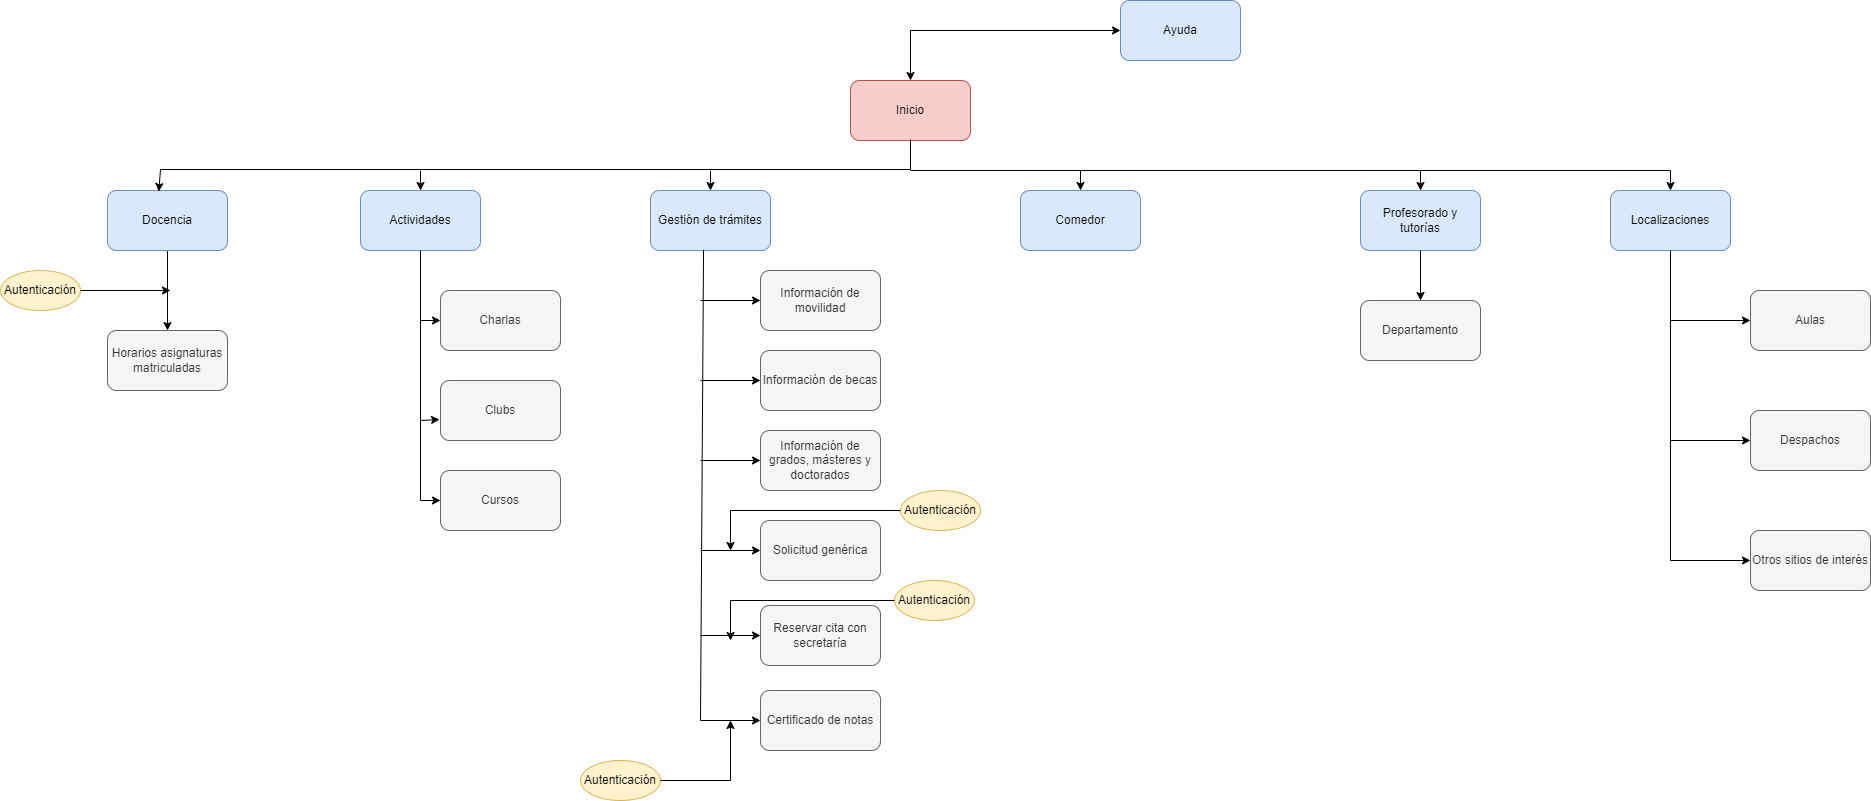

The diagram above was exported from draw.io. Its source (the exported page's mxGraphModel, read from the mxfile embedded in the PNG):
<mxGraphModel dx="2227" dy="1881" grid="1" gridSize="10" guides="1" tooltips="1" connect="1" arrows="1" fold="1" page="1" pageScale="1" pageWidth="827" pageHeight="1169" math="0" shadow="0">
  <root>
    <mxCell id="0" />
    <mxCell id="1" parent="0" />
    <mxCell id="WYK5GVYj1YptVruKztGQ-1" value="Inicio" style="rounded=1;whiteSpace=wrap;html=1;fillColor=#f8cecc;strokeColor=#b85450;" vertex="1" parent="1">
      <mxGeometry x="330" y="30" width="120" height="60" as="geometry" />
    </mxCell>
    <mxCell id="WYK5GVYj1YptVruKztGQ-14" style="edgeStyle=orthogonalEdgeStyle;rounded=0;orthogonalLoop=1;jettySize=auto;html=1;exitX=0.5;exitY=1;exitDx=0;exitDy=0;entryX=0.5;entryY=0;entryDx=0;entryDy=0;" edge="1" parent="1" source="WYK5GVYj1YptVruKztGQ-2" target="WYK5GVYj1YptVruKztGQ-13">
      <mxGeometry relative="1" as="geometry" />
    </mxCell>
    <mxCell id="WYK5GVYj1YptVruKztGQ-2" value="Docencia" style="rounded=1;whiteSpace=wrap;html=1;fillColor=#dae8fc;strokeColor=#6c8ebf;" vertex="1" parent="1">
      <mxGeometry x="-413" y="140" width="120" height="60" as="geometry" />
    </mxCell>
    <mxCell id="WYK5GVYj1YptVruKztGQ-4" value="Gestión de trámites" style="rounded=1;whiteSpace=wrap;html=1;fillColor=#dae8fc;strokeColor=#6c8ebf;" vertex="1" parent="1">
      <mxGeometry x="130" y="140" width="120" height="60" as="geometry" />
    </mxCell>
    <mxCell id="WYK5GVYj1YptVruKztGQ-5" value="Comedor" style="rounded=1;whiteSpace=wrap;html=1;fillColor=#dae8fc;strokeColor=#6c8ebf;" vertex="1" parent="1">
      <mxGeometry x="500" y="140" width="120" height="60" as="geometry" />
    </mxCell>
    <mxCell id="WYK5GVYj1YptVruKztGQ-6" value="Profesorado y tutorías" style="rounded=1;whiteSpace=wrap;html=1;fillColor=#dae8fc;strokeColor=#6c8ebf;" vertex="1" parent="1">
      <mxGeometry x="840" y="140" width="120" height="60" as="geometry" />
    </mxCell>
    <mxCell id="WYK5GVYj1YptVruKztGQ-7" value="Localizaciones" style="rounded=1;whiteSpace=wrap;html=1;fillColor=#dae8fc;strokeColor=#6c8ebf;" vertex="1" parent="1">
      <mxGeometry x="1090" y="140" width="120" height="60" as="geometry" />
    </mxCell>
    <mxCell id="WYK5GVYj1YptVruKztGQ-9" value="Actividades" style="rounded=1;whiteSpace=wrap;html=1;fillColor=#dae8fc;strokeColor=#6c8ebf;" vertex="1" parent="1">
      <mxGeometry x="-160" y="140" width="120" height="60" as="geometry" />
    </mxCell>
    <mxCell id="WYK5GVYj1YptVruKztGQ-10" value="Ayuda" style="rounded=1;whiteSpace=wrap;html=1;fillColor=#dae8fc;strokeColor=#6c8ebf;" vertex="1" parent="1">
      <mxGeometry x="600" y="-50" width="120" height="60" as="geometry" />
    </mxCell>
    <mxCell id="WYK5GVYj1YptVruKztGQ-11" value="" style="endArrow=classic;startArrow=classic;html=1;rounded=0;entryX=0;entryY=0.5;entryDx=0;entryDy=0;exitX=0.5;exitY=0;exitDx=0;exitDy=0;" edge="1" parent="1" source="WYK5GVYj1YptVruKztGQ-1" target="WYK5GVYj1YptVruKztGQ-10">
      <mxGeometry width="50" height="50" relative="1" as="geometry">
        <mxPoint x="600" y="180" as="sourcePoint" />
        <mxPoint x="650" y="130" as="targetPoint" />
        <Array as="points">
          <mxPoint x="390" y="-20" />
        </Array>
      </mxGeometry>
    </mxCell>
    <mxCell id="WYK5GVYj1YptVruKztGQ-13" value="Horarios asignaturas matriculadas" style="rounded=1;whiteSpace=wrap;html=1;fillColor=#f5f5f5;fontColor=#333333;strokeColor=#666666;" vertex="1" parent="1">
      <mxGeometry x="-413" y="280" width="120" height="60" as="geometry" />
    </mxCell>
    <mxCell id="WYK5GVYj1YptVruKztGQ-15" value="Autenticación" style="ellipse;whiteSpace=wrap;html=1;fillColor=#fff2cc;strokeColor=#d6b656;" vertex="1" parent="1">
      <mxGeometry x="-520" y="220" width="80" height="40" as="geometry" />
    </mxCell>
    <mxCell id="WYK5GVYj1YptVruKztGQ-16" value="" style="endArrow=classic;html=1;rounded=0;exitX=1;exitY=0.5;exitDx=0;exitDy=0;" edge="1" parent="1" source="WYK5GVYj1YptVruKztGQ-15">
      <mxGeometry width="50" height="50" relative="1" as="geometry">
        <mxPoint x="-180" y="180" as="sourcePoint" />
        <mxPoint x="-350" y="240" as="targetPoint" />
      </mxGeometry>
    </mxCell>
    <mxCell id="WYK5GVYj1YptVruKztGQ-17" value="" style="endArrow=classic;html=1;rounded=0;exitX=0.5;exitY=1;exitDx=0;exitDy=0;entryX=0.427;entryY=0.017;entryDx=0;entryDy=0;entryPerimeter=0;" edge="1" parent="1" target="WYK5GVYj1YptVruKztGQ-2">
      <mxGeometry width="50" height="50" relative="1" as="geometry">
        <mxPoint x="390" y="89" as="sourcePoint" />
        <mxPoint x="-353" y="139" as="targetPoint" />
        <Array as="points">
          <mxPoint x="390" y="119" />
          <mxPoint x="-360" y="119" />
        </Array>
      </mxGeometry>
    </mxCell>
    <mxCell id="WYK5GVYj1YptVruKztGQ-18" value="" style="endArrow=classic;html=1;rounded=0;entryX=0.5;entryY=0;entryDx=0;entryDy=0;" edge="1" parent="1" target="WYK5GVYj1YptVruKztGQ-9">
      <mxGeometry width="50" height="50" relative="1" as="geometry">
        <mxPoint x="-100" y="120" as="sourcePoint" />
        <mxPoint x="80" y="130" as="targetPoint" />
      </mxGeometry>
    </mxCell>
    <mxCell id="WYK5GVYj1YptVruKztGQ-19" value="" style="endArrow=classic;html=1;rounded=0;entryX=0.5;entryY=0;entryDx=0;entryDy=0;" edge="1" parent="1" target="WYK5GVYj1YptVruKztGQ-4">
      <mxGeometry width="50" height="50" relative="1" as="geometry">
        <mxPoint x="190" y="120" as="sourcePoint" />
        <mxPoint x="80" y="130" as="targetPoint" />
      </mxGeometry>
    </mxCell>
    <mxCell id="WYK5GVYj1YptVruKztGQ-20" value="Charlas" style="rounded=1;whiteSpace=wrap;html=1;fillColor=#f5f5f5;fontColor=#333333;strokeColor=#666666;" vertex="1" parent="1">
      <mxGeometry x="-80" y="240" width="120" height="60" as="geometry" />
    </mxCell>
    <mxCell id="WYK5GVYj1YptVruKztGQ-21" value="Clubs" style="rounded=1;whiteSpace=wrap;html=1;fillColor=#f5f5f5;fontColor=#333333;strokeColor=#666666;" vertex="1" parent="1">
      <mxGeometry x="-80" y="330" width="120" height="60" as="geometry" />
    </mxCell>
    <mxCell id="WYK5GVYj1YptVruKztGQ-22" value="Cursos" style="rounded=1;whiteSpace=wrap;html=1;fillColor=#f5f5f5;fontColor=#333333;strokeColor=#666666;" vertex="1" parent="1">
      <mxGeometry x="-80" y="420" width="120" height="60" as="geometry" />
    </mxCell>
    <mxCell id="WYK5GVYj1YptVruKztGQ-23" value="" style="endArrow=classic;html=1;rounded=0;exitX=0.5;exitY=1;exitDx=0;exitDy=0;entryX=0;entryY=0.5;entryDx=0;entryDy=0;" edge="1" parent="1" source="WYK5GVYj1YptVruKztGQ-9" target="WYK5GVYj1YptVruKztGQ-22">
      <mxGeometry width="50" height="50" relative="1" as="geometry">
        <mxPoint x="70" y="280" as="sourcePoint" />
        <mxPoint x="120" y="230" as="targetPoint" />
        <Array as="points">
          <mxPoint x="-100" y="450" />
        </Array>
      </mxGeometry>
    </mxCell>
    <mxCell id="WYK5GVYj1YptVruKztGQ-24" value="" style="endArrow=classic;html=1;rounded=0;entryX=0;entryY=0.5;entryDx=0;entryDy=0;" edge="1" parent="1" target="WYK5GVYj1YptVruKztGQ-20">
      <mxGeometry width="50" height="50" relative="1" as="geometry">
        <mxPoint x="-100" y="270" as="sourcePoint" />
        <mxPoint x="120" y="230" as="targetPoint" />
      </mxGeometry>
    </mxCell>
    <mxCell id="WYK5GVYj1YptVruKztGQ-25" value="" style="endArrow=classic;html=1;rounded=0;entryX=-0.008;entryY=0.65;entryDx=0;entryDy=0;entryPerimeter=0;" edge="1" parent="1" target="WYK5GVYj1YptVruKztGQ-21">
      <mxGeometry width="50" height="50" relative="1" as="geometry">
        <mxPoint x="-100" y="370" as="sourcePoint" />
        <mxPoint x="120" y="230" as="targetPoint" />
      </mxGeometry>
    </mxCell>
    <mxCell id="WYK5GVYj1YptVruKztGQ-26" value="Departamento" style="rounded=1;whiteSpace=wrap;html=1;fillColor=#f5f5f5;fontColor=#333333;strokeColor=#666666;" vertex="1" parent="1">
      <mxGeometry x="840" y="250" width="120" height="60" as="geometry" />
    </mxCell>
    <mxCell id="WYK5GVYj1YptVruKztGQ-27" value="" style="endArrow=classic;html=1;rounded=0;exitX=0.5;exitY=1;exitDx=0;exitDy=0;entryX=0.5;entryY=0;entryDx=0;entryDy=0;" edge="1" parent="1" source="WYK5GVYj1YptVruKztGQ-6" target="WYK5GVYj1YptVruKztGQ-26">
      <mxGeometry width="50" height="50" relative="1" as="geometry">
        <mxPoint x="770" y="280" as="sourcePoint" />
        <mxPoint x="820" y="230" as="targetPoint" />
      </mxGeometry>
    </mxCell>
    <mxCell id="WYK5GVYj1YptVruKztGQ-28" value="" style="endArrow=classic;html=1;rounded=0;entryX=0.5;entryY=0;entryDx=0;entryDy=0;" edge="1" parent="1" target="WYK5GVYj1YptVruKztGQ-7">
      <mxGeometry width="50" height="50" relative="1" as="geometry">
        <mxPoint x="390" y="120" as="sourcePoint" />
        <mxPoint x="800" y="230" as="targetPoint" />
        <Array as="points">
          <mxPoint x="1150" y="120" />
        </Array>
      </mxGeometry>
    </mxCell>
    <mxCell id="WYK5GVYj1YptVruKztGQ-29" value="" style="endArrow=classic;html=1;rounded=0;entryX=0.5;entryY=0;entryDx=0;entryDy=0;" edge="1" parent="1" target="WYK5GVYj1YptVruKztGQ-5">
      <mxGeometry width="50" height="50" relative="1" as="geometry">
        <mxPoint x="560" y="120" as="sourcePoint" />
        <mxPoint x="800" y="230" as="targetPoint" />
      </mxGeometry>
    </mxCell>
    <mxCell id="WYK5GVYj1YptVruKztGQ-30" value="" style="endArrow=classic;html=1;rounded=0;entryX=0.5;entryY=0;entryDx=0;entryDy=0;" edge="1" parent="1" target="WYK5GVYj1YptVruKztGQ-6">
      <mxGeometry width="50" height="50" relative="1" as="geometry">
        <mxPoint x="900" y="120" as="sourcePoint" />
        <mxPoint x="800" y="230" as="targetPoint" />
      </mxGeometry>
    </mxCell>
    <mxCell id="WYK5GVYj1YptVruKztGQ-31" value="Información de movilidad" style="rounded=1;whiteSpace=wrap;html=1;fillColor=#f5f5f5;fontColor=#333333;strokeColor=#666666;" vertex="1" parent="1">
      <mxGeometry x="240" y="220" width="120" height="60" as="geometry" />
    </mxCell>
    <mxCell id="WYK5GVYj1YptVruKztGQ-32" value="Información de becas" style="rounded=1;whiteSpace=wrap;html=1;fillColor=#f5f5f5;fontColor=#333333;strokeColor=#666666;" vertex="1" parent="1">
      <mxGeometry x="240" y="300" width="120" height="60" as="geometry" />
    </mxCell>
    <mxCell id="WYK5GVYj1YptVruKztGQ-33" value="Información de grados, másteres y doctorados" style="rounded=1;whiteSpace=wrap;html=1;fillColor=#f5f5f5;fontColor=#333333;strokeColor=#666666;" vertex="1" parent="1">
      <mxGeometry x="240" y="380" width="120" height="60" as="geometry" />
    </mxCell>
    <mxCell id="WYK5GVYj1YptVruKztGQ-34" value="Solicitud genérica" style="rounded=1;whiteSpace=wrap;html=1;fillColor=#f5f5f5;fontColor=#333333;strokeColor=#666666;" vertex="1" parent="1">
      <mxGeometry x="240" y="470" width="120" height="60" as="geometry" />
    </mxCell>
    <mxCell id="WYK5GVYj1YptVruKztGQ-35" value="Certificado de notas" style="rounded=1;whiteSpace=wrap;html=1;fillColor=#f5f5f5;fontColor=#333333;strokeColor=#666666;" vertex="1" parent="1">
      <mxGeometry x="240" y="640" width="120" height="60" as="geometry" />
    </mxCell>
    <mxCell id="WYK5GVYj1YptVruKztGQ-36" value="Reservar cita con secretaría" style="rounded=1;whiteSpace=wrap;html=1;fillColor=#f5f5f5;fontColor=#333333;strokeColor=#666666;" vertex="1" parent="1">
      <mxGeometry x="240" y="555" width="120" height="60" as="geometry" />
    </mxCell>
    <mxCell id="WYK5GVYj1YptVruKztGQ-37" value="" style="endArrow=classic;html=1;rounded=0;exitX=0.442;exitY=0.99;exitDx=0;exitDy=0;exitPerimeter=0;entryX=0;entryY=0.5;entryDx=0;entryDy=0;" edge="1" parent="1" source="WYK5GVYj1YptVruKztGQ-4" target="WYK5GVYj1YptVruKztGQ-35">
      <mxGeometry width="50" height="50" relative="1" as="geometry">
        <mxPoint x="400" y="460" as="sourcePoint" />
        <mxPoint x="450" y="410" as="targetPoint" />
        <Array as="points">
          <mxPoint x="180" y="670" />
        </Array>
      </mxGeometry>
    </mxCell>
    <mxCell id="WYK5GVYj1YptVruKztGQ-38" value="" style="endArrow=classic;html=1;rounded=0;entryX=0;entryY=0.5;entryDx=0;entryDy=0;" edge="1" parent="1" target="WYK5GVYj1YptVruKztGQ-31">
      <mxGeometry width="50" height="50" relative="1" as="geometry">
        <mxPoint x="180" y="250" as="sourcePoint" />
        <mxPoint x="450" y="410" as="targetPoint" />
      </mxGeometry>
    </mxCell>
    <mxCell id="WYK5GVYj1YptVruKztGQ-39" value="" style="endArrow=classic;html=1;rounded=0;entryX=0;entryY=0.5;entryDx=0;entryDy=0;" edge="1" parent="1" target="WYK5GVYj1YptVruKztGQ-32">
      <mxGeometry width="50" height="50" relative="1" as="geometry">
        <mxPoint x="180" y="330" as="sourcePoint" />
        <mxPoint x="450" y="410" as="targetPoint" />
      </mxGeometry>
    </mxCell>
    <mxCell id="WYK5GVYj1YptVruKztGQ-40" value="" style="endArrow=classic;html=1;rounded=0;entryX=0;entryY=0.5;entryDx=0;entryDy=0;" edge="1" parent="1" target="WYK5GVYj1YptVruKztGQ-33">
      <mxGeometry width="50" height="50" relative="1" as="geometry">
        <mxPoint x="180" y="410" as="sourcePoint" />
        <mxPoint x="450" y="410" as="targetPoint" />
      </mxGeometry>
    </mxCell>
    <mxCell id="WYK5GVYj1YptVruKztGQ-41" value="" style="endArrow=classic;html=1;rounded=0;entryX=0;entryY=0.5;entryDx=0;entryDy=0;" edge="1" parent="1" target="WYK5GVYj1YptVruKztGQ-34">
      <mxGeometry width="50" height="50" relative="1" as="geometry">
        <mxPoint x="180" y="500" as="sourcePoint" />
        <mxPoint x="450" y="410" as="targetPoint" />
      </mxGeometry>
    </mxCell>
    <mxCell id="WYK5GVYj1YptVruKztGQ-42" value="" style="endArrow=classic;html=1;rounded=0;entryX=0;entryY=0.5;entryDx=0;entryDy=0;" edge="1" parent="1" target="WYK5GVYj1YptVruKztGQ-36">
      <mxGeometry width="50" height="50" relative="1" as="geometry">
        <mxPoint x="180" y="585" as="sourcePoint" />
        <mxPoint x="450" y="410" as="targetPoint" />
      </mxGeometry>
    </mxCell>
    <mxCell id="WYK5GVYj1YptVruKztGQ-44" value="Autenticación" style="ellipse;whiteSpace=wrap;html=1;fillColor=#fff2cc;strokeColor=#d6b656;" vertex="1" parent="1">
      <mxGeometry x="60" y="710" width="80" height="40" as="geometry" />
    </mxCell>
    <mxCell id="WYK5GVYj1YptVruKztGQ-45" value="Autenticación" style="ellipse;whiteSpace=wrap;html=1;fillColor=#fff2cc;strokeColor=#d6b656;" vertex="1" parent="1">
      <mxGeometry x="374" y="530" width="80" height="40" as="geometry" />
    </mxCell>
    <mxCell id="WYK5GVYj1YptVruKztGQ-46" value="Autenticación" style="ellipse;whiteSpace=wrap;html=1;fillColor=#fff2cc;strokeColor=#d6b656;" vertex="1" parent="1">
      <mxGeometry x="380" y="440" width="80" height="40" as="geometry" />
    </mxCell>
    <mxCell id="WYK5GVYj1YptVruKztGQ-47" value="" style="endArrow=classic;html=1;rounded=0;exitX=1;exitY=0.5;exitDx=0;exitDy=0;" edge="1" parent="1" source="WYK5GVYj1YptVruKztGQ-44">
      <mxGeometry width="50" height="50" relative="1" as="geometry">
        <mxPoint x="-180" y="620" as="sourcePoint" />
        <mxPoint x="210" y="670" as="targetPoint" />
        <Array as="points">
          <mxPoint x="210" y="730" />
        </Array>
      </mxGeometry>
    </mxCell>
    <mxCell id="WYK5GVYj1YptVruKztGQ-48" value="" style="endArrow=classic;html=1;rounded=0;exitX=0;exitY=0.5;exitDx=0;exitDy=0;" edge="1" parent="1" source="WYK5GVYj1YptVruKztGQ-45">
      <mxGeometry width="50" height="50" relative="1" as="geometry">
        <mxPoint x="-180" y="620" as="sourcePoint" />
        <mxPoint x="210" y="590" as="targetPoint" />
        <Array as="points">
          <mxPoint x="210" y="550" />
        </Array>
      </mxGeometry>
    </mxCell>
    <mxCell id="WYK5GVYj1YptVruKztGQ-49" value="" style="endArrow=classic;html=1;rounded=0;exitX=0;exitY=0.5;exitDx=0;exitDy=0;" edge="1" parent="1" source="WYK5GVYj1YptVruKztGQ-46">
      <mxGeometry width="50" height="50" relative="1" as="geometry">
        <mxPoint x="30" y="620" as="sourcePoint" />
        <mxPoint x="210" y="500" as="targetPoint" />
        <Array as="points">
          <mxPoint x="210" y="460" />
        </Array>
      </mxGeometry>
    </mxCell>
    <mxCell id="WYK5GVYj1YptVruKztGQ-50" value="Aulas" style="rounded=1;whiteSpace=wrap;html=1;fillColor=#f5f5f5;fontColor=#333333;strokeColor=#666666;" vertex="1" parent="1">
      <mxGeometry x="1230" y="240" width="120" height="60" as="geometry" />
    </mxCell>
    <mxCell id="WYK5GVYj1YptVruKztGQ-51" value="Despachos" style="rounded=1;whiteSpace=wrap;html=1;fillColor=#f5f5f5;fontColor=#333333;strokeColor=#666666;" vertex="1" parent="1">
      <mxGeometry x="1230" y="360" width="120" height="60" as="geometry" />
    </mxCell>
    <mxCell id="WYK5GVYj1YptVruKztGQ-52" value="Otros sitios de interés" style="rounded=1;whiteSpace=wrap;html=1;fillColor=#f5f5f5;fontColor=#333333;strokeColor=#666666;" vertex="1" parent="1">
      <mxGeometry x="1230" y="480" width="120" height="60" as="geometry" />
    </mxCell>
    <mxCell id="WYK5GVYj1YptVruKztGQ-53" value="" style="endArrow=classic;html=1;rounded=0;exitX=0.5;exitY=1;exitDx=0;exitDy=0;entryX=0;entryY=0.5;entryDx=0;entryDy=0;" edge="1" parent="1" source="WYK5GVYj1YptVruKztGQ-7" target="WYK5GVYj1YptVruKztGQ-52">
      <mxGeometry width="50" height="50" relative="1" as="geometry">
        <mxPoint x="960" y="250" as="sourcePoint" />
        <mxPoint x="1010" y="200" as="targetPoint" />
        <Array as="points">
          <mxPoint x="1150" y="510" />
        </Array>
      </mxGeometry>
    </mxCell>
    <mxCell id="WYK5GVYj1YptVruKztGQ-54" value="" style="endArrow=classic;html=1;rounded=0;entryX=0;entryY=0.5;entryDx=0;entryDy=0;" edge="1" parent="1" target="WYK5GVYj1YptVruKztGQ-51">
      <mxGeometry width="50" height="50" relative="1" as="geometry">
        <mxPoint x="1150" y="390" as="sourcePoint" />
        <mxPoint x="1010" y="200" as="targetPoint" />
      </mxGeometry>
    </mxCell>
    <mxCell id="WYK5GVYj1YptVruKztGQ-55" value="" style="endArrow=classic;html=1;rounded=0;entryX=0;entryY=0.5;entryDx=0;entryDy=0;" edge="1" parent="1" target="WYK5GVYj1YptVruKztGQ-50">
      <mxGeometry width="50" height="50" relative="1" as="geometry">
        <mxPoint x="1150" y="270" as="sourcePoint" />
        <mxPoint x="1010" y="200" as="targetPoint" />
      </mxGeometry>
    </mxCell>
  </root>
</mxGraphModel>